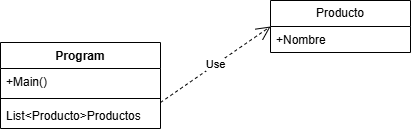

The diagram above was exported from draw.io. Its source (the exported page's mxGraphModel, read from the mxfile embedded in the PNG):
<mxGraphModel dx="1042" dy="658" grid="1" gridSize="10" guides="1" tooltips="1" connect="1" arrows="1" fold="1" page="1" pageScale="1" pageWidth="827" pageHeight="1169" math="0" shadow="0">
  <root>
    <mxCell id="0" />
    <mxCell id="1" parent="0" />
    <mxCell id="Zx3oZnn3LJBdh9OISiAC-1" parent="1" style="swimlane;fontStyle=0;childLayout=stackLayout;horizontal=1;startSize=26;fillColor=none;horizontalStack=0;resizeParent=1;resizeParentMax=0;resizeLast=0;collapsible=1;marginBottom=0;whiteSpace=wrap;html=1;" value="Producto" vertex="1">
      <mxGeometry height="52" width="140" x="320" y="228" as="geometry" />
    </mxCell>
    <mxCell id="Zx3oZnn3LJBdh9OISiAC-4" parent="Zx3oZnn3LJBdh9OISiAC-1" style="text;strokeColor=none;fillColor=none;align=left;verticalAlign=top;spacingLeft=4;spacingRight=4;overflow=hidden;rotatable=0;points=[[0,0.5],[1,0.5]];portConstraint=eastwest;whiteSpace=wrap;html=1;" value="+Nombre" vertex="1">
      <mxGeometry height="26" width="140" y="26" as="geometry" />
    </mxCell>
    <mxCell id="Zx3oZnn3LJBdh9OISiAC-7" parent="1" style="swimlane;fontStyle=1;align=center;verticalAlign=top;childLayout=stackLayout;horizontal=1;startSize=26;horizontalStack=0;resizeParent=1;resizeParentMax=0;resizeLast=0;collapsible=1;marginBottom=0;whiteSpace=wrap;html=1;" value="Program" vertex="1">
      <mxGeometry height="86" width="160" x="50" y="270" as="geometry" />
    </mxCell>
    <mxCell id="Zx3oZnn3LJBdh9OISiAC-8" parent="Zx3oZnn3LJBdh9OISiAC-7" style="text;strokeColor=none;fillColor=none;align=left;verticalAlign=top;spacingLeft=4;spacingRight=4;overflow=hidden;rotatable=0;points=[[0,0.5],[1,0.5]];portConstraint=eastwest;whiteSpace=wrap;html=1;" value="+Main()" vertex="1">
      <mxGeometry height="26" width="160" y="26" as="geometry" />
    </mxCell>
    <mxCell id="Zx3oZnn3LJBdh9OISiAC-9" parent="Zx3oZnn3LJBdh9OISiAC-7" style="line;strokeWidth=1;fillColor=none;align=left;verticalAlign=middle;spacingTop=-1;spacingLeft=3;spacingRight=3;rotatable=0;labelPosition=right;points=[];portConstraint=eastwest;strokeColor=inherit;" value="" vertex="1">
      <mxGeometry height="8" width="160" y="52" as="geometry" />
    </mxCell>
    <mxCell id="Zx3oZnn3LJBdh9OISiAC-10" parent="Zx3oZnn3LJBdh9OISiAC-7" style="text;strokeColor=none;fillColor=none;align=left;verticalAlign=top;spacingLeft=4;spacingRight=4;overflow=hidden;rotatable=0;points=[[0,0.5],[1,0.5]];portConstraint=eastwest;whiteSpace=wrap;html=1;" value="List&amp;lt;Producto&amp;gt;Productos" vertex="1">
      <mxGeometry height="26" width="160" y="60" as="geometry" />
    </mxCell>
    <mxCell id="Zx3oZnn3LJBdh9OISiAC-11" edge="1" parent="1" style="endArrow=open;endSize=12;dashed=1;html=1;rounded=0;entryX=0;entryY=0.5;entryDx=0;entryDy=0;" target="Zx3oZnn3LJBdh9OISiAC-1" value="Use">
      <mxGeometry relative="1" width="160" as="geometry">
        <mxPoint x="210" y="330" as="sourcePoint" />
        <mxPoint x="310" y="370" as="targetPoint" />
      </mxGeometry>
    </mxCell>
  </root>
</mxGraphModel>